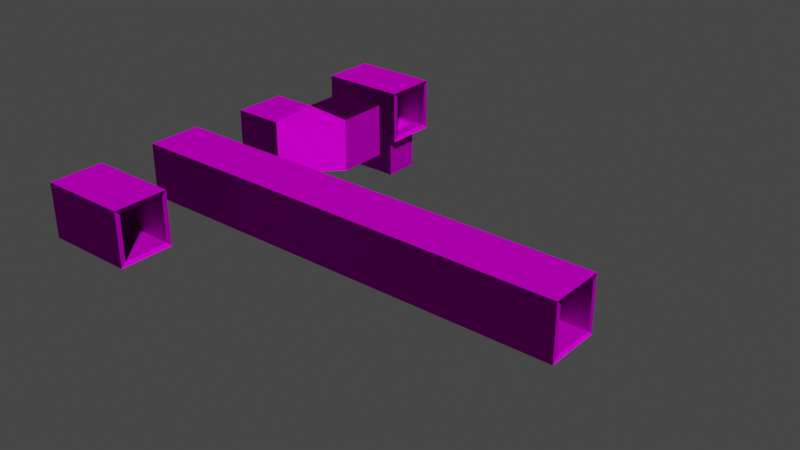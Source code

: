 # Source: vent1.blend  (saved by Blender 3.4.6; exported with 4.5.12 LTS)
import bpy
from mathutils import Matrix  # noqa: F401  (used for matrix-valued properties, if any)

bpy.ops.wm.read_factory_settings(use_empty=True)
scene = bpy.context.scene
scene.name = 'Scene'

# ---- collections
col_straight = bpy.data.collections.new('straight'); scene.collection.children.link(col_straight)
col_straight_5x = bpy.data.collections.new('straight_5x'); scene.collection.children.link(col_straight_5x)
col_curve_horizontal = bpy.data.collections.new('curve_horizontal'); scene.collection.children.link(col_curve_horizontal)

# ---- images (referenced by path relative to the original .blend; pixels are not part of the script)
import os
ASSET_DIR = os.environ.get("B2B_ASSET_DIR", "")  # directory of the original .blend (textures are referenced by path, not embedded)
HERE = os.path.dirname(os.path.abspath(__file__))  # packed textures are extracted next to this script under _unpacked/

def load_image(name, relpath, width, height, colorspace="sRGB"):
    """Load a texture the original file referenced (path relative to the .blend, or extracted next to this script)."""
    p = next((c for c in (os.path.join(HERE, relpath), os.path.join(ASSET_DIR, relpath)) if relpath and os.path.exists(c)), "")
    if p:
        img = bpy.data.images.load(p, check_existing=True)
        img.name = name
    else:  # same state as the original file: an image datablock whose file is absent (Cycles renders it pink)
        img = bpy.data.images.new(name, width, height)
        img.source = "FILE"
        img.filepath = "//" + (relpath or name)
    img.colorspace_settings.name = colorspace
    return img
img_tex_vent_rect_color_png = load_image('tex_vent-rect_color.png', 'Textures/surface/tex_vent-rect_color.png', 1024, 1024, 'sRGB')
img_tex_vent_rect_normal_png = load_image('tex_vent-rect_normal.png', 'Textures/surface/tex_vent-rect_normal.png', 1024, 1024, 'sRGB')

# ---- materials (node trees are filled in below, after node groups)
mat_vent1mat = bpy.data.materials.new('Vent1Mat')

# ---- material node trees
mat_vent1mat.use_nodes = True; mat_vent1mat.node_tree.nodes.clear()
_N = mat_vent1mat.node_tree.nodes; _L = mat_vent1mat.node_tree.links
n0 = _N.new('ShaderNodeOutputMaterial'); n0.name = 'Material Output'; n0.location = (300, 300)
n1 = _N.new('ShaderNodeBsdfDiffuse'); n1.name = 'Diffuse BSDF'; n1.location = (-9, 175)
n2 = _N.new('ShaderNodeTexImage'); n2.name = 'Image Texture'; n2.location = (-526, 355)
n2.image = img_tex_vent_rect_color_png
n2.interpolation = 'Closest'
n3 = _N.new('ShaderNodeTexImage'); n3.name = 'Image Texture.001'; n3.location = (-540, 60)
n3.image = img_tex_vent_rect_normal_png
n3.interpolation = 'Closest'
n4 = _N.new('ShaderNodeNormalMap'); n4.name = 'Normal Map'; n4.location = (-243, 90)
_L.new(n2.outputs[0], n1.inputs[0])
_L.new(n1.outputs[0], n0.inputs[0])
_L.new(n3.outputs[0], n4.inputs[1])
_L.new(n4.outputs[0], n1.inputs[2])
n0.is_active_output = True

# ---- world
world_world = bpy.data.worlds.new('World'); scene.world = world_world
world_world.use_nodes = True; world_world.node_tree.nodes.clear()
_N = world_world.node_tree.nodes; _L = world_world.node_tree.links
n0 = _N.new('ShaderNodeOutputWorld'); n0.name = 'World Output'; n0.location = (300, 300)
n1 = _N.new('ShaderNodeBackground'); n1.name = 'Background'; n1.location = (10, 300)
n1.inputs[0].default_value = (0.05088, 0.05088, 0.05088, 1.0)
_L.new(n1.outputs[0], n0.inputs[0])
n0.is_active_output = True
world_world.color = (0.05088, 0.05088, 0.05088)
world_world.use_sun_shadow = False
world_world.sun_shadow_jitter_overblur = 0.0

# ---- meshes
me_cube = bpy.data.meshes.new('Cube')
me_cube.from_pydata([(-2.0, -1.0, -1.0), (-2.0, -1.0, 1.0), (-2.0, 1.0, -1.0), (-2.0, 1.0, 1.0), (2.0, -1.0, -1.0), (2.0, -1.0, 1.0), (2.0, 1.0, -1.0), (2.0, 1.0, 1.0), (-2.0, 1.214, -1.214), (-2.0, -1.214, -1.214), (-2.0, -1.214, 1.214), (-2.0, 1.214, 1.214), (2.0, 1.214, -1.214), (2.0, 1.214, 1.214), (2.0, -1.214, -1.214), (2.0, -1.214, 1.214)], [], [(2, 6, 7, 3), (4, 0, 1, 5), (2, 0, 4, 6), (7, 5, 1, 3), (8, 11, 13, 12), (14, 15, 10, 9), (8, 12, 14, 9), (13, 11, 10, 15), (2, 8, 9, 0), (5, 15, 14, 4), (4, 14, 12, 6), (3, 11, 8, 2), (0, 9, 10, 1), (7, 13, 15, 5), (6, 12, 13, 7), (1, 10, 11, 3)])
_uv = me_cube.uv_layers.new(name='UVMap')
_uv.uv.foreach_set('vector', [0.4994, 0.5037, 0.4994, 1.003, 0.2498, 1.003, 0.2498, 0.5037, 0.749, 1.003, 0.749, 0.5037, 0.9987, 0.5037, 0.9987, 1.003, 0.4994, 0.5037, 0.749, 0.5037, 0.749, 1.003, 0.4994, 1.003, 0.2498, 1.003, 0.0001592, 1.003, 0.0001592, 0.5037, 0.2498, 0.5037, 0.5017, 0.002846, 0.7517, 0.002846, 0.7517, 0.5035, 0.5017, 0.5035, 0.2517, 0.5035, 0.001683, 0.5035, 0.001683, 0.002846, 0.2517, 0.002846, 0.5017, 0.002846, 0.5017, 0.5035, 0.2517, 0.5035, 0.2517, 0.002846, 0.7517, 0.5035, 0.7517, 0.002846, 1.002, 0.002846, 1.002, 0.5035, 0.4501, 0.485, 0.4722, 0.5071, 0.2222, 0.5071, 0.2442, 0.485, 0.7052, 0.4865, 0.7273, 0.5086, 0.4773, 0.5086, 0.4994, 0.4865, 0.7604, 0.4865, 0.7824, 0.5086, 0.5324, 0.5086, 0.5545, 0.4865, 0.7001, 0.485, 0.7222, 0.5071, 0.4722, 0.5071, 0.4942, 0.485, 0.2001, 0.485, 0.2222, 0.5071, -0.02785, 0.5071, -0.00577, 0.485, 0.2567, 0.4865, 0.2788, 0.5086, 0.02875, 0.5086, 0.05083, 0.4865, 0.5067, 0.4865, 0.5288, 0.5086, 0.2788, 0.5086, 0.3008, 0.4865, 0.9501, 0.485, 0.9722, 0.5071, 0.7222, 0.5071, 0.7442, 0.485])
me_cube.materials.append(mat_vent1mat)
me_cube.update()
me_cube_001 = bpy.data.meshes.new('Cube.001')
me_cube_001.from_pydata([(-2.0, -1.0, -1.0), (-2.0, -1.0, 1.0), (-2.0, 1.0, -1.0), (-2.0, 1.0, 1.0), (2.0, -1.0, -1.0), (2.0, -1.0, 1.0), (2.0, 1.0, -1.0), (2.0, 1.0, 1.0), (-2.0, 1.214, -1.214), (-2.0, -1.214, -1.214), (-2.0, -1.214, 1.214), (-2.0, 1.214, 1.214), (2.0, 1.214, -1.214), (2.0, 1.214, 1.214), (2.0, -1.214, -1.214), (2.0, -1.214, 1.214), (1.429, 1.0, -1.0), (-1.429, -1.214, -1.214), (-1.429, 1.0, -1.0), (-1.429, 1.0, 1.0), (1.429, 1.214, 1.214), (1.429, 1.0, 1.0), (-1.429, -1.0, -1.0), (-1.429, 1.214, 1.214), (-1.429, 1.214, -1.214), (1.429, -1.0, -1.0), (1.429, -1.0, 1.0), (1.429, 1.214, -1.214), (-1.429, -1.0, 1.0), (1.429, -1.214, -1.214), (1.429, -1.214, 1.214), (-1.429, -1.214, 1.214), (-2.0, 0.8182, -1.0), (-2.0, -0.8182, -1.0), (2.0, -0.8182, -1.0), (2.0, 0.8182, -1.0), (-2.0, 0.8201, -1.214), (-2.0, -0.8185, -1.214), (2.0, -0.8185, -1.214), (2.0, 0.8201, -1.214), (-1.429, 0.8201, -1.214), (-1.429, -0.8185, -1.214), (-1.429, -0.8182, -1.0), (-1.429, 0.8182, -1.0), (1.429, -0.8182, -1.0), (1.429, 0.8182, -1.0), (1.429, 0.8201, -1.214), (1.429, -0.8185, -1.214), (-1.429, 0.8201, -1.064), (-1.429, -0.8185, -1.064), (1.429, 0.8201, -1.064), (1.429, -0.8185, -1.064), (-1.429, 0.8201, -3.214), (-1.429, -0.8185, -3.214), (1.429, 0.8201, -3.214), (1.429, -0.8185, -3.214)], [], [(16, 6, 7, 21), (22, 0, 1, 28), (44, 25, 4, 34), (19, 28, 1, 3), (27, 20, 13, 12), (17, 31, 10, 9), (23, 11, 10, 31), (33, 37, 9, 0), (5, 15, 14, 4), (35, 39, 12, 6), (3, 11, 8, 2), (0, 9, 10, 1), (7, 13, 15, 5), (6, 12, 13, 7), (1, 10, 11, 3), (7, 5, 26, 21), (29, 30, 31, 17), (21, 26, 28, 19), (33, 0, 22, 42), (14, 15, 30, 29), (42, 22, 25, 44), (4, 25, 26, 5), (25, 22, 28, 26), (2, 18, 19, 3), (23, 31, 30, 20), (18, 16, 21, 19), (13, 20, 30, 15), (8, 11, 23, 24), (24, 23, 20, 27), (18, 43, 45, 16), (43, 40, 46, 45), (2, 32, 43, 18), (32, 33, 42, 43), (4, 14, 38, 34), (34, 38, 39, 35), (2, 8, 36, 32), (32, 36, 37, 33), (16, 45, 35, 6), (45, 44, 34, 35), (48, 50, 51, 49), (40, 43, 42, 41), (42, 44, 47, 41), (44, 45, 46, 47), (41, 47, 55, 53), (47, 46, 54, 55), (40, 41, 53, 52), (46, 40, 52, 54), (53, 55, 54, 52)])
_uv = me_cube_001.uv_layers.new(name='UVMap')
_uv.uv.foreach_set('vector', [0.4994, 0.9319, 0.4994, 1.003, 0.2498, 1.003, 0.2498, 0.9319, 0.749, 0.575, 0.749, 0.5037, 0.9987, 0.5037, 0.9987, 0.575, 0.7263, 0.9319, 0.749, 0.9319, 0.749, 1.003, 0.7263, 1.003, 0.2498, 0.575, 0.0001592, 0.575, 0.0001592, 0.5037, 0.2498, 0.5037, 0.5017, 0.432, 0.7517, 0.432, 0.7517, 0.5035, 0.5017, 0.5035, 0.2517, 0.07436, 0.001683, 0.07436, 0.001683, 0.002846, 0.2517, 0.002846, 0.7517, 0.07436, 0.7517, 0.002846, 1.002, 0.002846, 1.002, 0.07436, 0.2629, 0.485, 0.2629, 0.5071, 0.2222, 0.5071, 0.2442, 0.485, 0.7052, 0.4865, 0.7273, 0.5086, 0.4773, 0.5086, 0.4994, 0.4865, 0.5732, 0.4865, 0.573, 0.5086, 0.5324, 0.5086, 0.5545, 0.4865, 0.7001, 0.485, 0.7222, 0.5071, 0.4722, 0.5071, 0.4942, 0.485, 0.2001, 0.485, 0.2222, 0.5071, -0.02785, 0.5071, -0.00577, 0.485, 0.2567, 0.4865, 0.2788, 0.5086, 0.02875, 0.5086, 0.05083, 0.4865, 0.5067, 0.4865, 0.5288, 0.5086, 0.2788, 0.5086, 0.3008, 0.4865, 0.9501, 0.485, 0.9722, 0.5071, 0.7222, 0.5071, 0.7442, 0.485, 0.2498, 1.003, 0.0001592, 1.003, 0.0001592, 0.9319, 0.2498, 0.9319, 0.2517, 0.432, 0.001683, 0.432, 0.001683, 0.07436, 0.2517, 0.07436, 0.2498, 0.9319, 0.0001592, 0.9319, 0.0001592, 0.575, 0.2498, 0.575, 0.7263, 0.5037, 0.749, 0.5037, 0.749, 0.575, 0.7263, 0.575, 0.2517, 0.5035, 0.001683, 0.5035, 0.001683, 0.432, 0.2517, 0.432, 0.7263, 0.575, 0.749, 0.575, 0.749, 0.9319, 0.7263, 0.9319, 0.749, 1.003, 0.749, 0.9319, 0.9987, 0.9319, 0.9987, 1.003, 0.749, 0.9319, 0.749, 0.575, 0.9987, 0.575, 0.9987, 0.9319, 0.4994, 0.5037, 0.4994, 0.575, 0.2498, 0.575, 0.2498, 0.5037, 0.7517, 0.07436, 1.002, 0.07436, 1.002, 0.432, 0.7517, 0.432, 0.4994, 0.575, 0.4994, 0.9319, 0.2498, 0.9319, 0.2498, 0.575, 0.7517, 0.5035, 0.7517, 0.432, 1.002, 0.432, 1.002, 0.5035, 0.5017, 0.002846, 0.7517, 0.002846, 0.7517, 0.07436, 0.5017, 0.07436, 0.5017, 0.07436, 0.7517, 0.07436, 0.7517, 0.432, 0.5017, 0.432, 0.4994, 0.575, 0.5221, 0.575, 0.5221, 0.9319, 0.4994, 0.9319, 0.4949, 0.5239, 0.4948, 0.5528, 0.11, 0.5516, 0.1101, 0.5227, 0.4994, 0.5037, 0.5221, 0.5037, 0.5221, 0.575, 0.4994, 0.575, 0.5221, 0.5037, 0.7263, 0.5037, 0.7263, 0.575, 0.5221, 0.575, 0.7604, 0.4865, 0.7824, 0.5086, 0.7417, 0.5086, 0.7417, 0.4865, 0.7417, 0.4865, 0.7417, 0.5086, 0.573, 0.5086, 0.5732, 0.4865, 0.4501, 0.485, 0.4722, 0.5071, 0.4316, 0.5071, 0.4314, 0.485, 0.4314, 0.485, 0.4316, 0.5071, 0.2629, 0.5071, 0.2629, 0.485, 0.4994, 0.9319, 0.5221, 0.9319, 0.5221, 1.003, 0.4994, 1.003, 0.5221, 0.9319, 0.7263, 0.9319, 0.7263, 1.003, 0.5221, 1.003, 0.4611, 0.07436, 0.4611, 0.432, 0.2924, 0.432, 0.2924, 0.07436, 0.4948, 0.5528, 0.4949, 0.5239, 0.7153, 0.5236, 0.7153, 0.5525, 0.7153, 0.5236, 1.1, 0.5231, 1.1, 0.552, 0.7153, 0.5525, 1.1, 0.5231, 1.32, 0.5227, 1.321, 0.5516, 1.1, 0.552, 0.7153, 0.5525, 1.1, 0.552, 1.101, 0.8214, 0.7156, 0.8219, 1.1, 0.552, 1.321, 0.5516, 1.321, 0.821, 1.101, 0.8214, 0.4948, 0.5528, 0.7153, 0.5525, 0.7156, 0.8219, 0.4947, 0.8221, 0.11, 0.5516, 0.4948, 0.5528, 0.4947, 0.8221, 0.1094, 0.8215, 0.4943, 0.5227, 0.1094, 0.5227, 0.1094, 0.3019, 0.4943, 0.3019])
me_cube_001.materials.append(mat_vent1mat)
me_cube_001.update()
me_cube_003 = bpy.data.meshes.new('Cube.003')
me_cube_003.from_pydata([(-2.0, -1.0, -1.0), (-2.0, -1.0, 1.0), (-2.0, 1.0, -1.0), (-2.0, 1.0, 1.0), (2.0, -1.0, -1.0), (2.0, -1.0, 1.0), (2.0, 1.0, -1.0), (2.0, 1.0, 1.0), (-2.0, 1.214, -1.214), (-2.0, -1.214, -1.214), (-2.0, -1.214, 1.214), (-2.0, 1.214, 1.214), (2.0, 1.214, -1.214), (2.0, 1.214, 1.214), (2.0, -1.214, -1.214), (2.0, -1.214, 1.214), (6.0, -1.0, -1.0), (6.0, -1.0, 1.0), (6.0, 1.0, -1.0), (6.0, 1.0, 1.0), (6.0, 1.214, -1.214), (6.0, 1.214, 1.214), (6.0, -1.214, -1.214), (6.0, -1.214, 1.214), (10.0, -1.0, -1.0), (10.0, -1.0, 1.0), (10.0, 1.0, -1.0), (10.0, 1.0, 1.0), (10.0, 1.214, -1.214), (10.0, 1.214, 1.214), (10.0, -1.214, -1.214), (10.0, -1.214, 1.214), (14.0, -1.0, -1.0), (14.0, -1.0, 1.0), (14.0, 1.0, -1.0), (14.0, 1.0, 1.0), (14.0, 1.214, -1.214), (14.0, 1.214, 1.214), (14.0, -1.214, -1.214), (14.0, -1.214, 1.214), (18.0, -1.0, -1.0), (18.0, -1.0, 1.0), (18.0, 1.0, -1.0), (18.0, 1.0, 1.0), (18.0, 1.214, -1.214), (18.0, 1.214, 1.214), (18.0, -1.214, -1.214), (18.0, -1.214, 1.214)], [], [(2, 6, 7, 3), (4, 0, 1, 5), (2, 0, 4, 6), (7, 5, 1, 3), (8, 11, 13, 12), (14, 15, 10, 9), (8, 12, 14, 9), (13, 11, 10, 15), (2, 8, 9, 0), (5, 15, 14, 4), (4, 14, 12, 6), (3, 11, 8, 2), (0, 9, 10, 1), (7, 13, 15, 5), (6, 12, 13, 7), (1, 10, 11, 3), (6, 18, 19, 7), (16, 4, 5, 17), (6, 4, 16, 18), (19, 17, 5, 7), (12, 13, 21, 20), (22, 23, 15, 14), (12, 20, 22, 14), (21, 13, 15, 23), (17, 23, 22, 16), (16, 22, 20, 18), (19, 21, 23, 17), (18, 20, 21, 19), (18, 26, 27, 19), (24, 16, 17, 25), (18, 16, 24, 26), (27, 25, 17, 19), (20, 21, 29, 28), (30, 31, 23, 22), (20, 28, 30, 22), (29, 21, 23, 31), (25, 31, 30, 24), (24, 30, 28, 26), (27, 29, 31, 25), (26, 28, 29, 27), (26, 34, 35, 27), (32, 24, 25, 33), (26, 24, 32, 34), (35, 33, 25, 27), (28, 29, 37, 36), (38, 39, 31, 30), (28, 36, 38, 30), (37, 29, 31, 39), (33, 39, 38, 32), (32, 38, 36, 34), (35, 37, 39, 33), (34, 36, 37, 35), (34, 42, 43, 35), (40, 32, 33, 41), (34, 32, 40, 42), (43, 41, 33, 35), (36, 37, 45, 44), (46, 47, 39, 38), (36, 44, 46, 38), (45, 37, 39, 47), (41, 47, 46, 40), (40, 46, 44, 42), (43, 45, 47, 41), (42, 44, 45, 43)])
_uv = me_cube_003.uv_layers.new(name='UVMap')
_uv.uv.foreach_set('vector', [0.4994, 0.5037, 0.4994, 1.003, 0.2498, 1.003, 0.2498, 0.5037, 0.749, 1.003, 0.749, 0.5037, 0.9987, 0.5037, 0.9987, 1.003, 0.4994, 0.5037, 0.749, 0.5037, 0.749, 1.003, 0.4994, 1.003, 0.2498, 1.003, 0.0001592, 1.003, 0.0001592, 0.5037, 0.2498, 0.5037, 0.5017, 0.002846, 0.7517, 0.002846, 0.7517, 0.5035, 0.5017, 0.5035, 0.2517, 0.5035, 0.001683, 0.5035, 0.001683, 0.002846, 0.2517, 0.002846, 0.5017, 0.002846, 0.5017, 0.5035, 0.2517, 0.5035, 0.2517, 0.002846, 0.7517, 0.5035, 0.7517, 0.002846, 1.002, 0.002846, 1.002, 0.5035, 0.4501, 0.485, 0.4722, 0.5071, 0.2222, 0.5071, 0.2442, 0.485, 0.7052, 0.4865, 0.7273, 0.5086, 0.4773, 0.5086, 0.4994, 0.4865, 0.7604, 0.4865, 0.7824, 0.5086, 0.5324, 0.5086, 0.5545, 0.4865, 0.7001, 0.485, 0.7222, 0.5071, 0.4722, 0.5071, 0.4942, 0.485, 0.2001, 0.485, 0.2222, 0.5071, -0.02785, 0.5071, -0.00577, 0.485, 0.2567, 0.4865, 0.2788, 0.5086, 0.02875, 0.5086, 0.05083, 0.4865, 0.5067, 0.4865, 0.5288, 0.5086, 0.2788, 0.5086, 0.3008, 0.4865, 0.9501, 0.485, 0.9722, 0.5071, 0.7222, 0.5071, 0.7442, 0.485, 0.4994, 0.5037, 0.4994, 1.003, 0.2498, 1.003, 0.2498, 0.5037, 0.749, 1.003, 0.749, 0.5037, 0.9987, 0.5037, 0.9987, 1.003, 0.4994, 0.5037, 0.749, 0.5037, 0.749, 1.003, 0.4994, 1.003, 0.2498, 1.003, 0.0001592, 1.003, 0.0001592, 0.5037, 0.2498, 0.5037, 0.5017, 0.002846, 0.7517, 0.002846, 0.7517, 0.5035, 0.5017, 0.5035, 0.2517, 0.5035, 0.001683, 0.5035, 0.001683, 0.002846, 0.2517, 0.002846, 0.5017, 0.002846, 0.5017, 0.5035, 0.2517, 0.5035, 0.2517, 0.002846, 0.7517, 0.5035, 0.7517, 0.002846, 1.002, 0.002846, 1.002, 0.5035, 0.7052, 0.4865, 0.7273, 0.5086, 0.4773, 0.5086, 0.4994, 0.4865, 0.7604, 0.4865, 0.7824, 0.5086, 0.5324, 0.5086, 0.5545, 0.4865, 0.2567, 0.4865, 0.2788, 0.5086, 0.02875, 0.5086, 0.05083, 0.4865, 0.5067, 0.4865, 0.5288, 0.5086, 0.2788, 0.5086, 0.3008, 0.4865, 0.4994, 0.5037, 0.4994, 1.003, 0.2498, 1.003, 0.2498, 0.5037, 0.749, 1.003, 0.749, 0.5037, 0.9987, 0.5037, 0.9987, 1.003, 0.4994, 0.5037, 0.749, 0.5037, 0.749, 1.003, 0.4994, 1.003, 0.2498, 1.003, 0.0001592, 1.003, 0.0001592, 0.5037, 0.2498, 0.5037, 0.5017, 0.002846, 0.7517, 0.002846, 0.7517, 0.5035, 0.5017, 0.5035, 0.2517, 0.5035, 0.001683, 0.5035, 0.001683, 0.002846, 0.2517, 0.002846, 0.5017, 0.002846, 0.5017, 0.5035, 0.2517, 0.5035, 0.2517, 0.002846, 0.7517, 0.5035, 0.7517, 0.002846, 1.002, 0.002846, 1.002, 0.5035, 0.7052, 0.4865, 0.7273, 0.5086, 0.4773, 0.5086, 0.4994, 0.4865, 0.7604, 0.4865, 0.7824, 0.5086, 0.5324, 0.5086, 0.5545, 0.4865, 0.2567, 0.4865, 0.2788, 0.5086, 0.02875, 0.5086, 0.05083, 0.4865, 0.5067, 0.4865, 0.5288, 0.5086, 0.2788, 0.5086, 0.3008, 0.4865, 0.4994, 0.5037, 0.4994, 1.003, 0.2498, 1.003, 0.2498, 0.5037, 0.749, 1.003, 0.749, 0.5037, 0.9987, 0.5037, 0.9987, 1.003, 0.4994, 0.5037, 0.749, 0.5037, 0.749, 1.003, 0.4994, 1.003, 0.2498, 1.003, 0.0001592, 1.003, 0.0001592, 0.5037, 0.2498, 0.5037, 0.5017, 0.002846, 0.7517, 0.002846, 0.7517, 0.5035, 0.5017, 0.5035, 0.2517, 0.5035, 0.001683, 0.5035, 0.001683, 0.002846, 0.2517, 0.002846, 0.5017, 0.002846, 0.5017, 0.5035, 0.2517, 0.5035, 0.2517, 0.002846, 0.7517, 0.5035, 0.7517, 0.002846, 1.002, 0.002846, 1.002, 0.5035, 0.7052, 0.4865, 0.7273, 0.5086, 0.4773, 0.5086, 0.4994, 0.4865, 0.7604, 0.4865, 0.7824, 0.5086, 0.5324, 0.5086, 0.5545, 0.4865, 0.2567, 0.4865, 0.2788, 0.5086, 0.02875, 0.5086, 0.05083, 0.4865, 0.5067, 0.4865, 0.5288, 0.5086, 0.2788, 0.5086, 0.3008, 0.4865, 0.4994, 0.5037, 0.4994, 1.003, 0.2498, 1.003, 0.2498, 0.5037, 0.749, 1.003, 0.749, 0.5037, 0.9987, 0.5037, 0.9987, 1.003, 0.4994, 0.5037, 0.749, 0.5037, 0.749, 1.003, 0.4994, 1.003, 0.2498, 1.003, 0.0001592, 1.003, 0.0001592, 0.5037, 0.2498, 0.5037, 0.5017, 0.002846, 0.7517, 0.002846, 0.7517, 0.5035, 0.5017, 0.5035, 0.2517, 0.5035, 0.001683, 0.5035, 0.001683, 0.002846, 0.2517, 0.002846, 0.5017, 0.002846, 0.5017, 0.5035, 0.2517, 0.5035, 0.2517, 0.002846, 0.7517, 0.5035, 0.7517, 0.002846, 1.002, 0.002846, 1.002, 0.5035, 0.7052, 0.4865, 0.7273, 0.5086, 0.4773, 0.5086, 0.4994, 0.4865, 0.7604, 0.4865, 0.7824, 0.5086, 0.5324, 0.5086, 0.5545, 0.4865, 0.2567, 0.4865, 0.2788, 0.5086, 0.02875, 0.5086, 0.05083, 0.4865, 0.5067, 0.4865, 0.5288, 0.5086, 0.2788, 0.5086, 0.3008, 0.4865])
me_cube_003.materials.append(mat_vent1mat)
me_cube_003.update()
me_cube_004 = bpy.data.meshes.new('Cube.004')
me_cube_004.from_pydata([(-2.0, -1.0, -1.0), (-2.0, -1.0, 1.0), (-2.0, 1.0, -1.0), (-2.0, 1.0, 1.0), (0.3, -1.0, -1.0), (0.3, -1.0, 1.0), (0.0, 1.0, -1.0), (0.0, 1.0, 1.0), (-2.0, 1.214, -1.214), (-2.0, -1.214, -1.214), (-2.0, -1.214, 1.214), (-2.0, 1.214, 1.214), (0.0, 1.214, -1.214), (0.0, 1.214, 1.214), (0.3, -1.214, -1.214), (0.3, -1.214, 1.214), (2.214, 0.9145, -1.0), (2.214, 0.9145, 1.0), (0.2145, 1.214, -1.0), (0.2145, 1.214, 1.0), (2.214, 3.214, -1.0), (2.214, 3.214, 1.0), (0.2145, 3.214, -1.0), (0.2145, 3.214, 1.0), (0.0, 1.214, -1.214), (2.429, 0.9145, -1.214), (2.429, 0.9145, 1.214), (0.0, 1.214, 1.214), (0.0, 3.214, -1.214), (0.0, 3.214, 1.214), (2.429, 3.214, -1.214), (2.429, 3.214, 1.214)], [], [(2, 6, 7, 3), (4, 0, 1, 5), (2, 0, 4, 6), (7, 5, 1, 3), (8, 11, 13, 12), (14, 15, 10, 9), (8, 12, 14, 9), (13, 11, 10, 15), (2, 8, 9, 0), (7, 19, 17, 5), (6, 18, 19, 7), (3, 11, 8, 2), (0, 9, 10, 1), (1, 10, 11, 3), (18, 22, 23, 19), (20, 16, 17, 21), (18, 16, 20, 22), (23, 21, 17, 19), (24, 27, 29, 28), (30, 31, 26, 25), (24, 28, 30, 25), (29, 27, 26, 31), (21, 31, 30, 20), (20, 30, 28, 22), (5, 17, 16, 4), (23, 29, 31, 21), (22, 28, 29, 23), (13, 15, 26, 27), (4, 16, 18, 6), (14, 12, 24, 25), (15, 14, 25, 26)])
_uv = me_cube_004.uv_layers.new(name='UVMap')
_uv.uv.foreach_set('vector', [0.4952, 0.4992, 0.4952, 0.7494, 0.245, 0.7494, 0.245, 0.4992, 0.7454, 0.7869, 0.7454, 0.4992, 0.9956, 0.4992, 0.9956, 0.7869, 0.4952, 0.4987, 0.7463, 0.4987, 0.7463, 0.7875, 0.4952, 0.7498, 0.245, 0.7494, -0.005247, 0.7869, -0.005247, 0.4992, 0.245, 0.4992, 0.4998, 0.4933, 0.75, 0.4933, 0.75, 0.6992, 0.4998, 0.6992, 0.2497, 0.7301, -0.0004122, 0.7301, -0.0004122, 0.4933, 0.2497, 0.4933, 0.4998, 0.4933, 0.4998, 0.6992, 0.2497, 0.7301, 0.2497, 0.4933, 0.75, 0.6992, 0.75, 0.4933, 1.0, 0.4933, 1.0, 0.7301, 0.4777, 0.4712, 0.4998, 0.4933, 0.2497, 0.4933, 0.2718, 0.4712, 0.1128, 0.1462, 0.08451, 0.1462, -0.02747, -0.00531, 0.2247, -0.00531, 1.174, 0.311, 1.139, 0.311, 1.139, 0.07874, 1.174, 0.07874, 0.7279, 0.4712, 0.75, 0.4933, 0.4998, 0.4933, 0.5219, 0.4712, 0.2276, 0.4712, 0.2497, 0.4933, -0.0004122, 0.4933, 0.02167, 0.4712, 0.978, 0.4712, 1.0, 0.4933, 0.75, 0.4933, 0.772, 0.4712, 1.758, 0.752, 1.758, 0.5018, 2.008, 0.5018, 2.008, 0.752, 1.508, 0.5018, 1.508, 0.7895, 1.257, 0.7895, 1.257, 0.5018, 1.758, 0.752, 1.508, 0.7895, 1.508, 0.5018, 1.758, 0.5018, 2.008, 0.5018, 2.258, 0.5018, 2.258, 0.7895, 2.008, 0.752, 0.5008, 1.2, 0.2528, 1.2, 0.2528, 0.9955, 0.5008, 0.9955, 0.7487, 0.9955, 0.9966, 0.9955, 0.9966, 1.23, 0.7487, 1.23, 0.5008, 1.2, 0.5008, 0.9955, 0.7487, 0.9955, 0.7487, 1.23, 0.2528, 0.9955, 0.2528, 1.2, 0.004875, 1.23, 0.004875, 0.9955, 0.9747, 0.9737, 0.9966, 0.9955, 0.7487, 0.9955, 0.7706, 0.9737, 0.7268, 0.9737, 0.7487, 0.9955, 0.5008, 0.9955, 0.5226, 0.9737, 1.257, 0.7321, 0.9996, 0.7321, 0.9996, 0.4998, 1.257, 0.4998, 0.2309, 0.9737, 0.2528, 0.9955, 0.004875, 0.9955, 0.02677, 0.9737, 0.4789, 0.9737, 0.5008, 0.9955, 0.2528, 0.9955, 0.2747, 0.9737, 0.3683, 0.1638, 0.2383, -0.00405, 0.5016, -0.003393, 0.3695, 0.1651, 0.493, -0.004745, 0.7525, -0.004745, 0.6373, 0.1511, 0.6082, 0.1511, 1.001, -0.00228, 0.8672, 0.1691, 0.867, 0.1693, 0.7334, -0.00228, 0.7466, 0.4093, 0.512, 0.4093, 0.512, 0.1185, 0.7466, 0.1185])
me_cube_004.materials.append(mat_vent1mat)
me_cube_004.update()

# ---- objects
ob_ventbox_straight = bpy.data.objects.new('ventbox straight', me_cube)
ob_ventbox_straight_001 = bpy.data.objects.new('ventbox straight.001', me_cube_001)
ob_ventbox_straight_5x = bpy.data.objects.new('ventbox straight 5x', me_cube_003)
ob_ventbox_curve_horizontal = bpy.data.objects.new('ventbox curve horizontal', me_cube_004)

# ---- transforms, parenting, visibility, modifiers, constraints
ob_ventbox_straight.location = (0.0, 0.0, 0.0)
ob_ventbox_straight_001.location = (0.0, 16.0, 0.0)
ob_ventbox_straight_5x.location = (0.0, 5.0, 0.0)
ob_ventbox_curve_horizontal.location = (0.0, 10.0, 0.0)

# ---- collection membership
col_straight.objects.link(ob_ventbox_straight)
col_straight.objects.link(ob_ventbox_straight_001)
col_straight_5x.objects.link(ob_ventbox_straight_5x)
col_curve_horizontal.objects.link(ob_ventbox_curve_horizontal)

# ---- scene / render settings (as saved in the file)
scene.frame_start = 1; scene.frame_end = 250; scene.frame_set(1)
scene.render.engine = 'CYCLES'
scene.cycles.use_denoising = False
scene.cycles.samples = 128
scene.cycles.sampling_pattern = 'TABULATED_SOBOL'
scene.cycles.use_light_tree = False
scene.cycles.caustics_reflective = False
scene.cycles.caustics_refractive = False
scene.cycles.diffuse_bounces = 1
scene.cycles.glossy_bounces = 2
scene.cycles.transmission_bounces = 1
scene.cycles.transparent_max_bounces = 1
scene.view_settings.view_transform = 'Filmic'
bpy.context.view_layer.update()

# ---- added for rendering (the .blend has no active camera and no usable light): camera, sun
cam_auto = bpy.data.cameras.new('AutoCamera')
cam_auto.lens = 50.0
cam_auto.sensor_width = 36.0
cam_auto.clip_end = 1000.0
ob_auto_camera = bpy.data.objects.new('AutoCamera', cam_auto)
scene.collection.objects.link(ob_auto_camera)
ob_auto_camera.location = (33.494, -22.5928, 19.3952)
ob_auto_camera.rotation_euler = (1.09748, -7.21219e-08, 0.694738)
scene.camera = ob_auto_camera
light_auto_sun = bpy.data.lights.new('AutoSun', 'SUN')
light_auto_sun.energy = 3.0
light_auto_sun.angle = 0.0523599
ob_auto_sun = bpy.data.objects.new('AutoSun', light_auto_sun)
scene.collection.objects.link(ob_auto_sun)
ob_auto_sun.rotation_euler = (0.872665, 0.174533, 0.523599)
bpy.context.view_layer.update()
